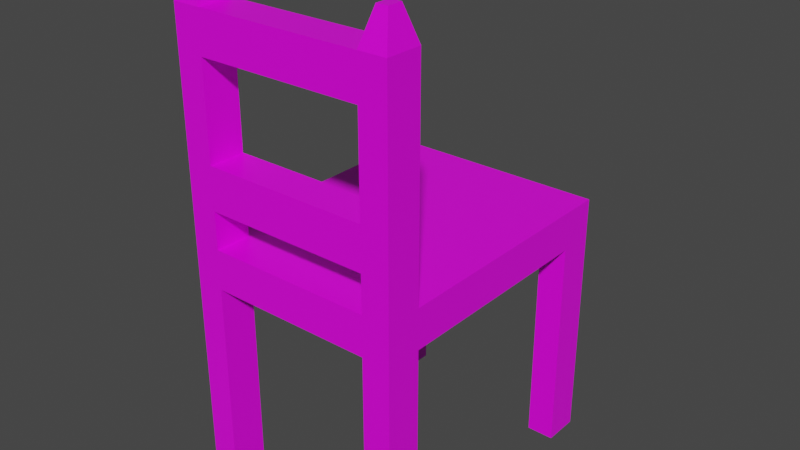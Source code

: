 # Source: Chair.blend  (saved by Blender 2.91.10; exported with 4.5.12 LTS)
import bpy
from mathutils import Matrix  # noqa: F401  (used for matrix-valued properties, if any)

bpy.ops.wm.read_factory_settings(use_empty=True)
scene = bpy.context.scene
scene.name = 'Scene'

# ---- collections
col_collection = bpy.data.collections.new('Collection'); scene.collection.children.link(col_collection)

# ---- images (referenced by path relative to the original .blend; pixels are not part of the script)
import os
ASSET_DIR = os.environ.get("B2B_ASSET_DIR", "")  # directory of the original .blend (textures are referenced by path, not embedded)
HERE = os.path.dirname(os.path.abspath(__file__))  # packed textures are extracted next to this script under _unpacked/

def load_image(name, relpath, width, height, colorspace="sRGB"):
    """Load a texture the original file referenced (path relative to the .blend, or extracted next to this script)."""
    p = next((c for c in (os.path.join(HERE, relpath), os.path.join(ASSET_DIR, relpath)) if relpath and os.path.exists(c)), "")
    if p:
        img = bpy.data.images.load(p, check_existing=True)
        img.name = name
    else:  # same state as the original file: an image datablock whose file is absent (Cycles renders it pink)
        img = bpy.data.images.new(name, width, height)
        img.source = "FILE"
        img.filepath = "//" + (relpath or name)
    img.colorspace_settings.name = colorspace
    return img
img_chairtex_png = load_image('ChairTex.png', 'ChairTex.png', 1024, 1024, 'sRGB')

# ---- materials (node trees are filled in below, after node groups)
mat_material = bpy.data.materials.new('Material')
mat_material.alpha_threshold = 0.0
mat_material.use_transparent_shadow = False
mat_material.line_color = (0.0, 0.0, 0.0, 1.0)

# ---- material node trees
mat_material.use_nodes = True; mat_material.node_tree.nodes.clear()
_N = mat_material.node_tree.nodes; _L = mat_material.node_tree.links
n0 = _N.new('ShaderNodeOutputMaterial'); n0.name = 'Material Output'; n0.location = (300, 300)
n1 = _N.new('ShaderNodeBsdfPrincipled'); n1.name = 'Principled BSDF'; n1.location = (10, 300)
n1.distribution = 'GGX'
n1.subsurface_method = 'BURLEY'
n1.inputs[2].default_value = 0.4
n1.inputs[3].default_value = 1.45
n1.inputs[27].default_value = (0.0, 0.0, 0.0, 1.0)
n1.inputs[28].default_value = 1.0
n2 = _N.new('ShaderNodeTexImage'); n2.name = 'Image Texture'; n2.location = (-415, 227)
n2.image = img_chairtex_png
_L.new(n1.outputs[0], n0.inputs[0])
_L.new(n2.outputs[0], n1.inputs[0])
n0.is_active_output = True

# ---- world
world_world = bpy.data.worlds.new('World'); scene.world = world_world
world_world.use_nodes = True; world_world.node_tree.nodes.clear()
_N = world_world.node_tree.nodes; _L = world_world.node_tree.links
n0 = _N.new('ShaderNodeOutputWorld'); n0.name = 'World Output'; n0.location = (300, 300)
n1 = _N.new('ShaderNodeBackground'); n1.name = 'Background'; n1.location = (10, 300)
n1.inputs[0].default_value = (0.05088, 0.05088, 0.05088, 1.0)
_L.new(n1.outputs[0], n0.inputs[0])
n0.is_active_output = True
world_world.color = (0.05088, 0.05088, 0.05088)
world_world.use_sun_shadow = False
world_world.sun_shadow_jitter_overblur = 0.0

# ---- meshes
me_cube = bpy.data.meshes.new('Cube')
me_cube.from_pydata([(0.7436, 1.0, 1.0), (0.7436, 1.0, -1.0), (-0.7693, 1.0, 1.0), (-0.7693, 1.0, -1.0), (-0.7693, 0.0, -1.0), (0.7436, 0.0, -1.0), (0.7436, 0.75, -1.0), (-0.7693, 0.75, -1.0), (-0.7693, -0.75, -1.0), (0.7436, -0.75, 1.0), (-0.7693, -0.75, 1.0), (0.7436, -0.75, -1.0), (-0.01282, 1.0, -1.0), (-0.01282, -1.0, 1.0), (-0.01282, -1.0, -1.0), (-0.01282, 0.75, -1.0), (-0.01282, -0.75, -1.0), (0.5545, -1.0, -1.0), (0.5545, -0.75, 1.0), (0.5545, 1.0, -1.0), (0.5545, -1.0, 1.0), (0.5545, 0.75, -1.0), (0.5545, -0.75, -1.0), (-0.5802, 1.0, -1.0), (-0.5802, -1.0, 1.0), (-0.5802, 0.75, -1.0), (-0.5802, -0.75, -1.0), (-0.5802, -1.0, -1.0), (-0.5802, -0.75, 1.0), (0.7436, 1.0, -12.13), (0.7436, -1.0, -12.13), (-0.7693, 1.0, -12.13), (-0.7693, -1.0, -12.13), (0.7436, 0.75, -12.13), (-0.7693, 0.75, -12.13), (-0.7693, -0.75, -12.13), (0.7436, -0.75, -12.13), (0.5545, -1.0, -12.13), (0.5545, 1.0, -12.13), (0.5545, 0.75, -12.13), (0.5545, -0.75, -12.13), (-0.5802, 1.0, -12.13), (-0.5802, 0.75, -12.13), (-0.5802, -0.75, -12.13), (-0.5802, -1.0, -12.13), (0.687, -0.9251, 13.53), (-0.7127, -0.9251, 13.53), (0.687, -0.8249, 13.53), (-0.7127, -0.8249, 13.53), (0.6112, -0.8249, 13.53), (0.6112, -0.9251, 13.53), (-0.6368, -0.9251, 13.53), (-0.6368, -0.8249, 13.53), (0.5545, -0.75, 2.891), (0.5545, -1.0, 2.891), (-0.5802, -0.75, 2.891), (-0.5802, -1.0, 2.891), (-0.5802, -0.75, 5.035), (-0.5802, -1.0, 5.035), (0.5545, -0.75, 5.035), (0.5545, -1.0, 5.035), (-0.5802, -0.75, 11.89), (-0.7693, -0.75, 11.89), (-0.7693, -1.0, 11.89), (-0.5802, -1.0, 11.89), (-0.5802, -1.0, 9.836), (-0.5802, -0.75, 9.836), (0.5545, -0.75, 11.89), (0.5545, -1.0, 11.89), (0.7436, -1.0, 11.89), (0.7436, -0.75, 11.89), (0.5545, -0.75, 9.836), (0.5545, -1.0, 9.836), (-0.5802, -0.75, 11.89), (-0.5802, -1.0, 11.89), (-0.5802, -0.75, 9.836), (-0.5802, -1.0, 9.836), (-0.5802, -0.75, 2.891), (-0.5802, -1.0, 2.891), (-0.5802, -0.75, 5.035), (-0.5802, -1.0, 5.035)], [], [(67, 68, 50, 49), (6, 21, 39, 33), (26, 27, 44, 43), (3, 8, 10, 2), (1, 0, 9, 11), (21, 6, 5, 11, 22, 16, 26, 8, 4, 7, 25, 15), (26, 16, 22, 17, 14, 27), (70, 67, 49, 47), (8, 26, 43, 35), (1, 3, 2, 0), (23, 12, 19, 21, 15, 25), (1, 6, 33, 29), (2, 10, 9, 0), (24, 20, 18, 28), (40, 36, 30, 37), (38, 29, 33, 39), (35, 43, 44, 32), (31, 41, 42, 34), (21, 19, 38, 39), (22, 11, 36, 40), (7, 3, 31, 34), (23, 25, 42, 41), (17, 22, 40, 37), (3, 23, 41, 31), (19, 1, 29, 38), (25, 7, 34, 42), (52, 48, 46, 51), (47, 49, 50, 45), (64, 61, 52, 51), (68, 69, 45, 50), (69, 70, 47, 45), (61, 62, 48, 52), (62, 63, 46, 48), (63, 64, 51, 46), (18, 20, 54, 53), (24, 28, 55, 56), (54, 60, 80, 78), (58, 57, 66, 65), (35, 32, 63, 62), (17, 20, 13, 24, 27, 14), (37, 30, 69, 68), (62, 73, 28, 10), (67, 71, 75, 73), (59, 60, 72, 71), (9, 18, 67, 70), (32, 44, 74, 63), (30, 36, 70, 69), (68, 67, 73, 74), (72, 68, 74, 76), (71, 72, 76, 75), (59, 53, 77, 79), (60, 59, 79, 80), (53, 54, 78, 77)])
_uv = me_cube.uv_layers.new(name='UVMap')
_uv.uv.foreach_set('vector', [0.6419, 0.7465, 0.6378, 0.7465, 0.639, 0.7736, 0.6407, 0.7736, 0.7818, 0.9522, 0.785, 0.9522, 0.785, 0.7682, 0.7818, 0.7682, 0.6587, 0.9498, 0.6628, 0.9498, 0.6628, 0.7658, 0.6587, 0.7658, 0.5995, 0.3016, 0.5313, 0.3016, 0.5313, 0.3795, 0.5995, 0.3795, 0.5098, 0.1827, 0.5098, 0.2607, 0.578, 0.2607, 0.578, 0.1827, 0.677, 0.1986, 0.6696, 0.1986, 0.6696, 0.2278, 0.6696, 0.2571, 0.677, 0.2571, 0.6991, 0.2571, 0.7212, 0.2571, 0.7286, 0.2571, 0.7286, 0.2278, 0.7286, 0.1986, 0.7212, 0.1986, 0.6991, 0.1986, 0.8204, 0.6586, 0.811, 0.6586, 0.8016, 0.6586, 0.8016, 0.6627, 0.811, 0.6627, 0.8204, 0.6627, 0.6217, 0.7749, 0.6186, 0.7749, 0.6195, 0.802, 0.6207, 0.802, 0.7117, 0.7369, 0.7148, 0.7369, 0.7148, 0.5529, 0.7117, 0.5529, 0.6855, 0.2914, 0.6266, 0.2914, 0.6266, 0.3694, 0.6855, 0.3694, 0.7015, 0.1144, 0.6794, 0.1144, 0.6573, 0.1144, 0.6573, 0.1242, 0.6794, 0.1242, 0.7015, 0.1242, 0.6733, 0.7381, 0.6775, 0.7381, 0.6775, 0.5541, 0.6733, 0.5541, 0.2042, 0.6528, 0.2042, 0.721, 0.2631, 0.721, 0.2631, 0.6528, 0.8507, 0.7313, 0.8507, 0.75, 0.8548, 0.75, 0.8548, 0.7313, 0.6383, 0.8145, 0.6351, 0.8145, 0.6351, 0.8186, 0.6383, 0.8186, 0.844, 0.5836, 0.8366, 0.5836, 0.8366, 0.5933, 0.844, 0.5933, 0.6358, 0.8323, 0.6327, 0.8323, 0.6327, 0.8365, 0.6358, 0.8365, 0.8298, 0.6253, 0.8225, 0.6253, 0.8225, 0.635, 0.8298, 0.635, 0.6782, 0.9479, 0.6823, 0.9479, 0.6823, 0.7639, 0.6782, 0.7639, 0.7423, 0.9485, 0.7454, 0.9485, 0.7454, 0.7645, 0.7423, 0.7645, 0.662, 0.7387, 0.6661, 0.7387, 0.6661, 0.5547, 0.662, 0.5547, 0.7168, 0.9516, 0.721, 0.9516, 0.721, 0.7676, 0.7168, 0.7676, 0.6993, 0.9516, 0.7035, 0.9516, 0.7035, 0.7676, 0.6993, 0.7676, 0.7639, 0.9547, 0.767, 0.9547, 0.767, 0.7706, 0.7639, 0.7706, 0.6998, 0.7381, 0.7029, 0.7381, 0.7029, 0.5541, 0.6998, 0.5541, 0.7235, 0.7369, 0.7266, 0.7369, 0.7266, 0.5529, 0.7235, 0.5529, 0.6548, 0.6171, 0.6536, 0.6171, 0.6536, 0.6187, 0.6548, 0.6187, 0.6556, 0.6293, 0.6544, 0.6293, 0.6544, 0.6309, 0.6556, 0.6309, 0.6317, 0.6992, 0.6276, 0.6992, 0.6288, 0.7264, 0.6305, 0.7264, 0.5997, 0.9588, 0.5966, 0.9588, 0.5975, 0.9859, 0.5988, 0.9859, 0.5809, 0.5824, 0.585, 0.5824, 0.5838, 0.5553, 0.5821, 0.5553, 0.6392, 0.6628, 0.6361, 0.6628, 0.637, 0.6899, 0.6383, 0.6899, 0.5831, 0.6279, 0.5872, 0.6279, 0.586, 0.6007, 0.5843, 0.6007, 0.6226, 0.6029, 0.6195, 0.6029, 0.6204, 0.6301, 0.6216, 0.6301, 0.6516, 0.6375, 0.6475, 0.6375, 0.6475, 0.6688, 0.6516, 0.6688, 0.6227, 0.6558, 0.6186, 0.6558, 0.6186, 0.6871, 0.6227, 0.6871, 0.6238, 0.9091, 0.6238, 0.9445, 0.6425, 0.9445, 0.6425, 0.9091, 0.7492, 0.6433, 0.7451, 0.6433, 0.7451, 0.7227, 0.7492, 0.7227, 0.566, 0.9724, 0.5701, 0.9724, 0.5701, 0.5751, 0.566, 0.5751, 0.7732, 0.6632, 0.7732, 0.6963, 0.7826, 0.6963, 0.792, 0.6963, 0.792, 0.6632, 0.7826, 0.6632, 0.5967, 0.5534, 0.5935, 0.5534, 0.5935, 0.9506, 0.5967, 0.9506, 0.8041, 0.9478, 0.8072, 0.9478, 0.8072, 0.7676, 0.8041, 0.7676, 0.6419, 0.5793, 0.6419, 0.5453, 0.6232, 0.5453, 0.6232, 0.5793, 0.7712, 0.5486, 0.7671, 0.5486, 0.7671, 0.628, 0.7712, 0.628, 0.6912, 0.5547, 0.6881, 0.5547, 0.6881, 0.7349, 0.6912, 0.7349, 0.6071, 0.5529, 0.604, 0.5529, 0.604, 0.9502, 0.6071, 0.9502, 0.5452, 0.9715, 0.5494, 0.9715, 0.5494, 0.5742, 0.5452, 0.5742, 0.6213, 0.8345, 0.6255, 0.8345, 0.6255, 0.8157, 0.6213, 0.8157, 0.6213, 0.8531, 0.6213, 0.8871, 0.6401, 0.8871, 0.6401, 0.8531, 0.6208, 0.7414, 0.6167, 0.7414, 0.6167, 0.7602, 0.6208, 0.7602, 0.649, 0.6287, 0.649, 0.5933, 0.6302, 0.5933, 0.6302, 0.6287, 0.6426, 0.726, 0.6468, 0.726, 0.6468, 0.7072, 0.6426, 0.7072, 0.6376, 0.7819, 0.6335, 0.7819, 0.6335, 0.8007, 0.6376, 0.8007])
me_cube.materials.append(mat_material)
me_cube.use_remesh_preserve_volume = False
me_cube.use_remesh_preserve_attributes = False
me_cube.use_mirror_vertex_groups = False
me_cube.update()

# ---- objects
ob_cube = bpy.data.objects.new('Cube', me_cube)

# ---- transforms, parenting, visibility, modifiers, constraints
ob_cube.location = (0.0, 0.0, 0.0)
ob_cube.scale = (1.0, 1.0, 0.1348)
ob_cube.lock_rotations_4d = False
ob_cube.empty_display_type = 'ARROWS'
ob_cube.lineart.crease_threshold = 0.0

# ---- collection membership
col_collection.objects.link(ob_cube)

# ---- scene / render settings (as saved in the file)
scene.frame_start = 1; scene.frame_end = 250; scene.frame_set(136)
scene.render.engine = 'BLENDER_EEVEE_NEXT'
scene.cycles.use_denoising = False
scene.cycles.samples = 128
scene.cycles.sampling_pattern = 'TABULATED_SOBOL'
scene.cycles.use_adaptive_sampling = False
scene.cycles.use_light_tree = False
scene.view_settings.view_transform = 'Filmic'
bpy.context.view_layer.update()

# ---- added for rendering (the .blend has no active camera and no usable light): camera, sun
cam_auto = bpy.data.cameras.new('AutoCamera')
cam_auto.lens = 50.0
cam_auto.sensor_width = 36.0
cam_auto.clip_end = 1000.0
ob_auto_camera = bpy.data.objects.new('AutoCamera', cam_auto)
scene.collection.objects.link(ob_auto_camera)
ob_auto_camera.location = (3.94056, -4.74405, 3.25766)
ob_auto_camera.rotation_euler = (1.09748, -7.21219e-08, 0.694738)
scene.camera = ob_auto_camera
light_auto_sun = bpy.data.lights.new('AutoSun', 'SUN')
light_auto_sun.energy = 3.0
light_auto_sun.angle = 0.0523599
ob_auto_sun = bpy.data.objects.new('AutoSun', light_auto_sun)
scene.collection.objects.link(ob_auto_sun)
ob_auto_sun.rotation_euler = (0.872665, 0.174533, 0.523599)
bpy.context.view_layer.update()
